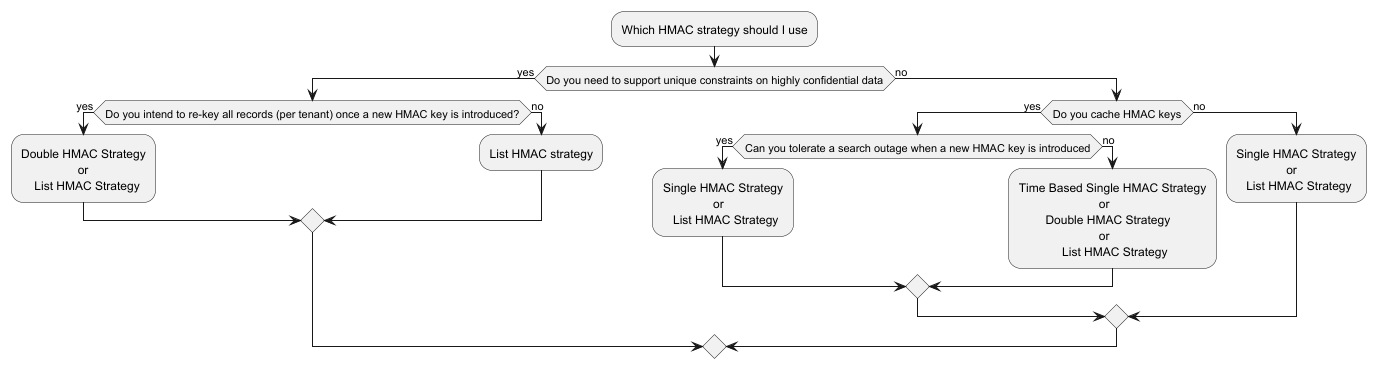

The diagram above was rendered by PlantUML. Its source (embedded in the PNG):
@startuml
:Which HMAC strategy should I use;
if (Do you need to support unique constraints on highly confidential data) then (yes)
  if(Do you intend to re-key all records (per tenant) once a new HMAC key is introduced?) then (yes)
    :Double HMAC Strategy
                     or
        List HMAC Strategy;
  else (no)
    :List HMAC strategy;
  endif
else (no)
  if(Do you cache HMAC keys) then (yes)
    if(Can you tolerate a search outage when a new HMAC key is introduced) then (yes)
        :Single HMAC Strategy
                       or
           List HMAC Strategy;
    else (no)
        :Time Based Single HMAC Strategy
                                or
                Double HMAC Strategy
                                or
                     List HMAC Strategy;
    endif
  else (no)
    :Single HMAC Strategy
                   or
       List HMAC Strategy;
  endif
endif
@enduml